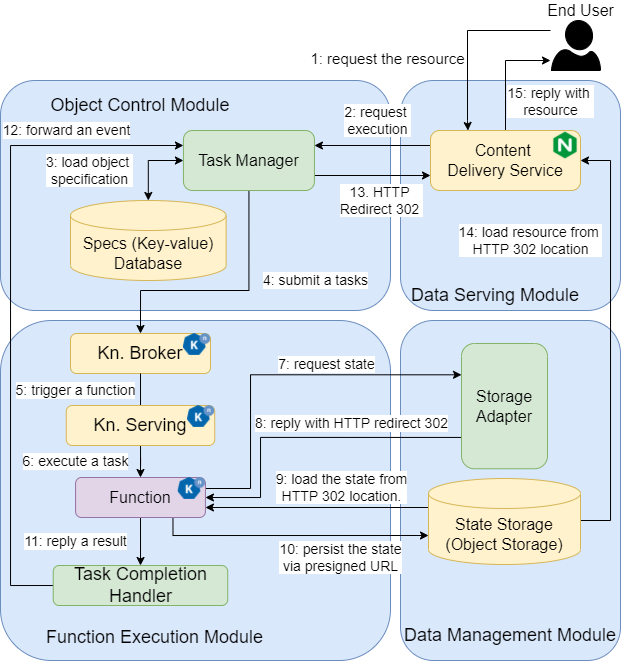

The diagram above was exported from draw.io. Its source (the exported page's mxGraphModel, read from the mxfile embedded in the PNG):
<mxGraphModel dx="593" dy="1540" grid="1" gridSize="10" guides="1" tooltips="1" connect="1" arrows="1" fold="1" page="1" pageScale="1" pageWidth="827" pageHeight="1169" math="0" shadow="0">
  <root>
    <mxCell id="0" />
    <mxCell id="1" parent="0" />
    <mxCell id="2" value="" style="rounded=1;whiteSpace=wrap;html=1;strokeColor=#6c8ebf;fillColor=#dae8fc;" parent="1" vertex="1">
      <mxGeometry x="490" y="30" width="220" height="230" as="geometry" />
    </mxCell>
    <mxCell id="3" value="" style="rounded=1;whiteSpace=wrap;html=1;fillColor=#dae8fc;strokeColor=#6c8ebf;" parent="1" vertex="1">
      <mxGeometry x="90" y="30" width="390" height="230" as="geometry" />
    </mxCell>
    <mxCell id="4" value="" style="rounded=1;whiteSpace=wrap;html=1;strokeColor=#6c8ebf;fillColor=#dae8fc;" parent="1" vertex="1">
      <mxGeometry x="490" y="270" width="220" height="340" as="geometry" />
    </mxCell>
    <mxCell id="5" value="" style="rounded=1;whiteSpace=wrap;html=1;strokeColor=#6c8ebf;fillColor=#dae8fc;" parent="1" vertex="1">
      <mxGeometry x="90" y="270" width="390" height="340" as="geometry" />
    </mxCell>
    <mxCell id="6" value="&lt;div style=&quot;font-size: 18px;&quot;&gt;Function Execution&amp;nbsp;&lt;span style=&quot;font-size: 18px;&quot;&gt;Module&lt;/span&gt;&lt;/div&gt;" style="text;html=1;strokeColor=none;fillColor=none;align=center;verticalAlign=middle;whiteSpace=wrap;rounded=0;fontSize=18;" parent="1" vertex="1">
      <mxGeometry x="105" y="570" width="279" height="33" as="geometry" />
    </mxCell>
    <mxCell id="7" value="Data Management Module" style="text;html=1;strokeColor=none;fillColor=none;align=center;verticalAlign=middle;whiteSpace=wrap;rounded=0;fontSize=18;" parent="1" vertex="1">
      <mxGeometry x="487" y="570" width="226" height="30" as="geometry" />
    </mxCell>
    <mxCell id="8" value="&lt;font style=&quot;font-size: 18px;&quot;&gt;Object Control Module&lt;/font&gt;" style="text;html=1;strokeColor=none;fillColor=none;align=center;verticalAlign=middle;whiteSpace=wrap;rounded=0;fontSize=18;" parent="1" vertex="1">
      <mxGeometry x="105" y="40" width="250" height="30" as="geometry" />
    </mxCell>
    <mxCell id="20" style="edgeStyle=orthogonalEdgeStyle;rounded=0;orthogonalLoop=1;jettySize=auto;html=1;exitX=1;exitY=0.5;exitDx=0;exitDy=0;entryX=1;entryY=0.5;entryDx=0;entryDy=0;exitPerimeter=0;" parent="1" source="DZC0j2qi3mUQKiAy01M3-163" target="35" edge="1">
      <mxGeometry relative="1" as="geometry">
        <Array as="points">
          <mxPoint x="670" y="470" />
          <mxPoint x="700" y="470" />
          <mxPoint x="700" y="110" />
        </Array>
      </mxGeometry>
    </mxCell>
    <mxCell id="188" value="14: load resource from &lt;br style=&quot;font-size: 14px;&quot;&gt;HTTP 302 location" style="edgeLabel;html=1;align=center;verticalAlign=middle;resizable=0;points=[];fontSize=14;" parent="20" vertex="1" connectable="0">
      <mxGeometry x="0.6775" relative="1" as="geometry">
        <mxPoint x="-80" y="42" as="offset" />
      </mxGeometry>
    </mxCell>
    <mxCell id="148" style="edgeStyle=orthogonalEdgeStyle;rounded=0;orthogonalLoop=1;jettySize=auto;html=1;exitX=0;exitY=0.75;exitDx=0;exitDy=0;entryX=1;entryY=0.5;entryDx=0;entryDy=0;" parent="1" source="21" target="116" edge="1">
      <mxGeometry relative="1" as="geometry">
        <Array as="points">
          <mxPoint x="350" y="387" />
          <mxPoint x="350" y="447" />
        </Array>
      </mxGeometry>
    </mxCell>
    <mxCell id="cvvHcejA6bY98ZG1DxMP-215" value="8: reply with HTTP redirect 302" style="edgeLabel;html=1;align=center;verticalAlign=middle;resizable=0;points=[];fontSize=14;" parent="148" vertex="1" connectable="0">
      <mxGeometry x="0.0978" y="-1" relative="1" as="geometry">
        <mxPoint x="63" y="-13" as="offset" />
      </mxGeometry>
    </mxCell>
    <mxCell id="21" value="&lt;span style=&quot;font-size: 16px;&quot;&gt;Storage Adapter&lt;/span&gt;" style="rounded=1;whiteSpace=wrap;html=1;fillColor=#d5e8d4;strokeColor=#82b366;fontSize=16;" parent="1" vertex="1">
      <mxGeometry x="551" y="293" width="86" height="125.25" as="geometry" />
    </mxCell>
    <mxCell id="22" style="edgeStyle=orthogonalEdgeStyle;rounded=0;orthogonalLoop=1;jettySize=auto;html=1;exitX=0.5;exitY=1;exitDx=0;exitDy=0;entryX=0.5;entryY=0;entryDx=0;entryDy=0;" parent="1" source="24" target="95" edge="1">
      <mxGeometry relative="1" as="geometry">
        <Array as="points">
          <mxPoint x="338" y="240" />
          <mxPoint x="230" y="240" />
        </Array>
        <mxPoint x="209.6199999999999" y="185.5" as="targetPoint" />
      </mxGeometry>
    </mxCell>
    <mxCell id="173" value="4: submit a tasks" style="edgeLabel;html=1;align=center;verticalAlign=middle;resizable=0;points=[];fontSize=14;" parent="22" vertex="1" connectable="0">
      <mxGeometry x="-0.2695" y="-2" relative="1" as="geometry">
        <mxPoint x="68" y="-2" as="offset" />
      </mxGeometry>
    </mxCell>
    <mxCell id="192" style="edgeStyle=orthogonalEdgeStyle;rounded=0;orthogonalLoop=1;jettySize=auto;html=1;exitX=0;exitY=0.5;exitDx=0;exitDy=0;startArrow=classic;startFill=1;" parent="1" source="24" target="33" edge="1">
      <mxGeometry relative="1" as="geometry" />
    </mxCell>
    <mxCell id="194" value="3: load object &lt;br style=&quot;font-size: 14px;&quot;&gt;specification" style="edgeLabel;html=1;align=center;verticalAlign=middle;resizable=0;points=[];fontSize=14;" parent="192" vertex="1" connectable="0">
      <mxGeometry x="-0.2352" y="1" relative="1" as="geometry">
        <mxPoint x="-66" y="9" as="offset" />
      </mxGeometry>
    </mxCell>
    <mxCell id="193" style="edgeStyle=orthogonalEdgeStyle;rounded=0;orthogonalLoop=1;jettySize=auto;html=1;exitX=1;exitY=0.75;exitDx=0;exitDy=0;entryX=0;entryY=0.75;entryDx=0;entryDy=0;startArrow=none;startFill=0;" parent="1" source="24" target="35" edge="1">
      <mxGeometry relative="1" as="geometry" />
    </mxCell>
    <mxCell id="197" value="13. HTTP &lt;br style=&quot;font-size: 14px&quot;&gt;Redirect 302&amp;nbsp;" style="edgeLabel;html=1;align=center;verticalAlign=middle;resizable=0;points=[];fontSize=14;" parent="193" vertex="1" connectable="0">
      <mxGeometry x="-0.1894" relative="1" as="geometry">
        <mxPoint x="20" y="25" as="offset" />
      </mxGeometry>
    </mxCell>
    <mxCell id="24" value="&lt;span style=&quot;font-size: 16px;&quot;&gt;Task Manager&lt;/span&gt;" style="rounded=1;whiteSpace=wrap;html=1;fillColor=#d5e8d4;strokeColor=#82b366;fontSize=16;" parent="1" vertex="1">
      <mxGeometry x="272.94" y="80" width="131" height="60" as="geometry" />
    </mxCell>
    <mxCell id="33" value="Specs (Key-value)&lt;br style=&quot;font-size: 16px;&quot;&gt;Database" style="shape=cylinder3;whiteSpace=wrap;html=1;boundedLbl=1;backgroundOutline=1;size=15;fillColor=#fff2cc;strokeColor=#d6b656;fontSize=16;" parent="1" vertex="1">
      <mxGeometry x="160" y="150" width="155.62" height="80" as="geometry" />
    </mxCell>
    <mxCell id="34" style="edgeStyle=orthogonalEdgeStyle;rounded=0;orthogonalLoop=1;jettySize=auto;html=1;exitX=0;exitY=0.25;exitDx=0;exitDy=0;entryX=1;entryY=0.25;entryDx=0;entryDy=0;" parent="1" source="35" target="24" edge="1">
      <mxGeometry relative="1" as="geometry">
        <Array as="points" />
        <mxPoint x="400" y="95" as="targetPoint" />
      </mxGeometry>
    </mxCell>
    <mxCell id="169" value="2: request &lt;br&gt;execution" style="edgeLabel;html=1;align=center;verticalAlign=middle;resizable=0;points=[];fontSize=14;" parent="34" vertex="1" connectable="0">
      <mxGeometry x="-0.2471" y="1" relative="1" as="geometry">
        <mxPoint x="-10" y="-26" as="offset" />
      </mxGeometry>
    </mxCell>
    <mxCell id="198" style="edgeStyle=orthogonalEdgeStyle;rounded=0;orthogonalLoop=1;jettySize=auto;html=1;exitX=0.5;exitY=0;exitDx=0;exitDy=0;startArrow=none;startFill=0;" parent="1" source="35" edge="1">
      <mxGeometry relative="1" as="geometry">
        <mxPoint x="640" y="10" as="targetPoint" />
        <Array as="points">
          <mxPoint x="595" y="10" />
        </Array>
      </mxGeometry>
    </mxCell>
    <mxCell id="199" value="15: reply with &lt;br&gt;resource" style="edgeLabel;html=1;align=center;verticalAlign=middle;resizable=0;points=[];fontSize=14;" parent="198" vertex="1" connectable="0">
      <mxGeometry x="-0.7768" y="-2" relative="1" as="geometry">
        <mxPoint x="43" y="-17" as="offset" />
      </mxGeometry>
    </mxCell>
    <mxCell id="35" value="Content &lt;br&gt;Delivery Service" style="rounded=1;whiteSpace=wrap;html=1;fillColor=#fff2cc;strokeColor=#d6b656;fontSize=16;" parent="1" vertex="1">
      <mxGeometry x="520" y="80" width="150" height="60" as="geometry" />
    </mxCell>
    <mxCell id="36" value="Data Serving Module" style="text;html=1;strokeColor=none;fillColor=none;align=center;verticalAlign=middle;whiteSpace=wrap;rounded=0;fontSize=18;" parent="1" vertex="1">
      <mxGeometry x="480" y="230" width="210" height="30" as="geometry" />
    </mxCell>
    <mxCell id="41" style="edgeStyle=orthogonalEdgeStyle;rounded=0;orthogonalLoop=1;jettySize=auto;html=1;entryX=0.25;entryY=0;entryDx=0;entryDy=0;" parent="1" target="35" edge="1">
      <mxGeometry relative="1" as="geometry">
        <mxPoint x="640" y="-20" as="sourcePoint" />
        <Array as="points">
          <mxPoint x="557" y="-20" />
          <mxPoint x="557" y="70" />
          <mxPoint x="558" y="70" />
        </Array>
      </mxGeometry>
    </mxCell>
    <mxCell id="165" value="1: request the resource" style="edgeLabel;html=1;align=center;verticalAlign=middle;resizable=0;points=[];fontSize=15;" parent="41" vertex="1" connectable="0">
      <mxGeometry x="-0.1316" y="-2" relative="1" as="geometry">
        <mxPoint x="-84" y="30" as="offset" />
      </mxGeometry>
    </mxCell>
    <mxCell id="42" value="" style="verticalLabelPosition=bottom;html=1;verticalAlign=top;align=center;strokeColor=default;fillColor=#000000;shape=mxgraph.azure.user;fontFamily=Helvetica;fontSize=12;fontColor=default;" parent="1" vertex="1">
      <mxGeometry x="641" y="-30" width="49" height="50" as="geometry" />
    </mxCell>
    <mxCell id="95" value="&lt;font style=&quot;font-size: 18px&quot;&gt;Kn. Broker&lt;br style=&quot;font-size: 18px&quot;&gt;&lt;/font&gt;" style="rounded=1;whiteSpace=wrap;html=1;fillColor=#fff2cc;strokeColor=#d6b656;align=center;fontSize=18;" parent="1" vertex="1">
      <mxGeometry x="160" y="283" width="140" height="40" as="geometry" />
    </mxCell>
    <mxCell id="101" value="" style="shape=image;verticalLabelPosition=bottom;labelBackgroundColor=#ffffff;verticalAlign=top;aspect=fixed;imageAspect=0;image=https://knative.dev/docs/images/logo/rgb/knative-logo-rgb.png;" parent="1" vertex="1">
      <mxGeometry x="272.94" y="283" width="27.15" height="21.92" as="geometry" />
    </mxCell>
    <mxCell id="110" style="edgeStyle=orthogonalEdgeStyle;rounded=0;orthogonalLoop=1;jettySize=auto;html=1;entryX=0.5;entryY=0;entryDx=0;entryDy=0;fontSize=18;exitX=0.5;exitY=1;exitDx=0;exitDy=0;" parent="1" source="95" target="113" edge="1">
      <mxGeometry relative="1" as="geometry">
        <mxPoint x="208.99999999999955" y="432.5" as="sourcePoint" />
        <Array as="points">
          <mxPoint x="230" y="370" />
          <mxPoint x="230" y="370" />
        </Array>
        <mxPoint x="209.6300000000001" y="472.5" as="targetPoint" />
      </mxGeometry>
    </mxCell>
    <mxCell id="118" style="edgeStyle=orthogonalEdgeStyle;rounded=0;orthogonalLoop=1;jettySize=auto;html=1;entryX=0.5;entryY=0;entryDx=0;entryDy=0;fontSize=15;" parent="1" source="113" target="116" edge="1">
      <mxGeometry relative="1" as="geometry" />
    </mxCell>
    <mxCell id="cvvHcejA6bY98ZG1DxMP-221" value="6: execute a task" style="edgeLabel;html=1;align=center;verticalAlign=middle;resizable=0;points=[];fontSize=14;" parent="118" vertex="1" connectable="0">
      <mxGeometry x="-0.7722" y="1" relative="1" as="geometry">
        <mxPoint x="-66" y="10" as="offset" />
      </mxGeometry>
    </mxCell>
    <mxCell id="132" style="edgeStyle=orthogonalEdgeStyle;rounded=0;orthogonalLoop=1;jettySize=auto;html=1;exitX=0;exitY=0.5;exitDx=0;exitDy=0;entryX=0;entryY=0.25;entryDx=0;entryDy=0;fontSize=15;startArrow=none;startFill=0;" parent="1" source="133" target="24" edge="1">
      <mxGeometry relative="1" as="geometry">
        <mxPoint x="377.5" y="303.5" as="targetPoint" />
        <Array as="points">
          <mxPoint x="100" y="535" />
          <mxPoint x="100" y="95" />
        </Array>
      </mxGeometry>
    </mxCell>
    <mxCell id="182" value="12: forward an event" style="edgeLabel;html=1;align=center;verticalAlign=middle;resizable=0;points=[];fontSize=14;" parent="132" vertex="1" connectable="0">
      <mxGeometry x="-0.0852" y="1" relative="1" as="geometry">
        <mxPoint x="57" y="-198" as="offset" />
      </mxGeometry>
    </mxCell>
    <mxCell id="133" value="&lt;span style=&quot;font-size: 18px;&quot;&gt;Task Completion Handler&lt;/span&gt;" style="rounded=1;whiteSpace=wrap;html=1;fillColor=#d5e8d4;strokeColor=#82b366;fontSize=18;" parent="1" vertex="1">
      <mxGeometry x="142.73000000000002" y="515" width="174.51" height="40" as="geometry" />
    </mxCell>
    <mxCell id="135" style="edgeStyle=orthogonalEdgeStyle;rounded=0;orthogonalLoop=1;jettySize=auto;html=1;exitX=0.5;exitY=1;exitDx=0;exitDy=0;fontSize=15;startArrow=none;startFill=0;entryX=0.5;entryY=0;entryDx=0;entryDy=0;" parent="1" source="116" target="133" edge="1">
      <mxGeometry relative="1" as="geometry">
        <mxPoint x="185" y="620" as="targetPoint" />
        <Array as="points">
          <mxPoint x="230" y="510" />
          <mxPoint x="230" y="510" />
        </Array>
      </mxGeometry>
    </mxCell>
    <mxCell id="cvvHcejA6bY98ZG1DxMP-220" value="11: reply a result" style="edgeLabel;html=1;align=center;verticalAlign=middle;resizable=0;points=[];fontSize=14;" parent="135" vertex="1" connectable="0">
      <mxGeometry x="-0.2306" y="1" relative="1" as="geometry">
        <mxPoint x="-66" y="5" as="offset" />
      </mxGeometry>
    </mxCell>
    <mxCell id="cvvHcejA6bY98ZG1DxMP-212" style="edgeStyle=orthogonalEdgeStyle;rounded=0;orthogonalLoop=1;jettySize=auto;html=1;exitX=0;exitY=0;exitDx=0;exitDy=29;exitPerimeter=0;entryX=1;entryY=0.75;entryDx=0;entryDy=0;fontSize=14;" parent="1" source="DZC0j2qi3mUQKiAy01M3-163" target="116" edge="1">
      <mxGeometry relative="1" as="geometry" />
    </mxCell>
    <mxCell id="cvvHcejA6bY98ZG1DxMP-218" value="&lt;div&gt;9: load the state from&lt;/div&gt;&lt;div&gt;HTTP 302 location.&lt;/div&gt;" style="edgeLabel;html=1;align=center;verticalAlign=middle;resizable=0;points=[];fontSize=14;" parent="cvvHcejA6bY98ZG1DxMP-212" vertex="1" connectable="0">
      <mxGeometry x="-0.0856" y="1" relative="1" as="geometry">
        <mxPoint x="14" y="-21" as="offset" />
      </mxGeometry>
    </mxCell>
    <mxCell id="DZC0j2qi3mUQKiAy01M3-163" value="&lt;div style=&quot;font-size: 16px;&quot;&gt;&lt;font style=&quot;font-size: 16px;&quot;&gt;State Storage&lt;/font&gt;&lt;/div&gt;&lt;div style=&quot;font-size: 16px;&quot;&gt;&lt;font style=&quot;font-size: 16px;&quot;&gt;(Object Storage)&lt;/font&gt;&lt;/div&gt;" style="shape=cylinder3;whiteSpace=wrap;html=1;boundedLbl=1;backgroundOutline=1;size=15;fontFamily=Helvetica;fontSize=16;fontColor=default;align=center;strokeColor=#d6b656;fillColor=#fff2cc;" parent="1" vertex="1">
      <mxGeometry x="518" y="428" width="152" height="86" as="geometry" />
    </mxCell>
    <mxCell id="8NrG4kU9CTVJ4KtCSl5M-200" value="5: trigger a function" style="edgeLabel;html=1;align=center;verticalAlign=middle;resizable=0;points=[];fontSize=14;" parent="1" vertex="1" connectable="0">
      <mxGeometry x="165.06000000000006" y="339.9999999999999" as="geometry" />
    </mxCell>
    <mxCell id="cvvHcejA6bY98ZG1DxMP-201" value="End User" style="text;html=1;align=center;verticalAlign=middle;resizable=0;points=[];autosize=1;strokeColor=none;fillColor=none;fontSize=16;" parent="1" vertex="1">
      <mxGeometry x="630" y="-50" width="80" height="20" as="geometry" />
    </mxCell>
    <mxCell id="cvvHcejA6bY98ZG1DxMP-211" style="edgeStyle=orthogonalEdgeStyle;rounded=0;orthogonalLoop=1;jettySize=auto;html=1;exitX=1;exitY=0.25;exitDx=0;exitDy=0;entryX=0;entryY=0.25;entryDx=0;entryDy=0;fontSize=14;" parent="1" source="116" target="21" edge="1">
      <mxGeometry relative="1" as="geometry">
        <Array as="points">
          <mxPoint x="340" y="438" />
          <mxPoint x="340" y="324" />
        </Array>
      </mxGeometry>
    </mxCell>
    <mxCell id="cvvHcejA6bY98ZG1DxMP-214" value="7: request state" style="edgeLabel;html=1;align=center;verticalAlign=middle;resizable=0;points=[];fontSize=14;" parent="cvvHcejA6bY98ZG1DxMP-211" vertex="1" connectable="0">
      <mxGeometry x="0.1891" y="2" relative="1" as="geometry">
        <mxPoint x="15" y="-9" as="offset" />
      </mxGeometry>
    </mxCell>
    <mxCell id="cvvHcejA6bY98ZG1DxMP-213" style="edgeStyle=orthogonalEdgeStyle;rounded=0;orthogonalLoop=1;jettySize=auto;html=1;exitX=0.75;exitY=1;exitDx=0;exitDy=0;entryX=0;entryY=0;entryDx=0;entryDy=57;entryPerimeter=0;fontSize=14;" parent="1" source="116" target="DZC0j2qi3mUQKiAy01M3-163" edge="1">
      <mxGeometry relative="1" as="geometry">
        <Array as="points">
          <mxPoint x="263" y="485" />
        </Array>
      </mxGeometry>
    </mxCell>
    <mxCell id="cvvHcejA6bY98ZG1DxMP-219" value="&lt;div&gt;10: persist the state&lt;/div&gt;&lt;div&gt;via presigned URL&lt;/div&gt;" style="edgeLabel;html=1;align=center;verticalAlign=middle;resizable=0;points=[];fontSize=14;" parent="cvvHcejA6bY98ZG1DxMP-213" vertex="1" connectable="0">
      <mxGeometry x="0.2204" relative="1" as="geometry">
        <mxPoint x="18" y="22" as="offset" />
      </mxGeometry>
    </mxCell>
    <mxCell id="116" value="&lt;font style=&quot;font-size: 16px&quot;&gt;Function&lt;/font&gt;" style="rounded=1;whiteSpace=wrap;html=1;fillColor=#e1d5e7;strokeColor=#9673a6;" parent="1" vertex="1">
      <mxGeometry x="165.06" y="427" width="129.88" height="40" as="geometry" />
    </mxCell>
    <mxCell id="cvvHcejA6bY98ZG1DxMP-209" value="" style="shape=image;verticalLabelPosition=bottom;labelBackgroundColor=#ffffff;verticalAlign=top;aspect=fixed;imageAspect=0;image=https://knative.dev/docs/images/logo/rgb/knative-logo-rgb.png;" parent="1" vertex="1">
      <mxGeometry x="267.79" y="427" width="27.15" height="21.92" as="geometry" />
    </mxCell>
    <mxCell id="113" value="&lt;font style=&quot;font-size: 16px&quot;&gt;&lt;span style=&quot;font-size: 18px&quot;&gt;Kn. Serving&lt;/span&gt;&lt;br style=&quot;font-size: 16px&quot;&gt;&lt;/font&gt;" style="rounded=1;whiteSpace=wrap;html=1;fillColor=#fff2cc;strokeColor=#d6b656;align=center;fontSize=16;" parent="1" vertex="1">
      <mxGeometry x="155.77" y="355" width="148.44" height="40" as="geometry" />
    </mxCell>
    <mxCell id="cvvHcejA6bY98ZG1DxMP-208" value="" style="shape=image;verticalLabelPosition=bottom;labelBackgroundColor=#ffffff;verticalAlign=top;aspect=fixed;imageAspect=0;image=https://knative.dev/docs/images/logo/rgb/knative-logo-rgb.png;" parent="1" vertex="1">
      <mxGeometry x="277.06" y="355" width="27.15" height="21.92" as="geometry" />
    </mxCell>
    <mxCell id="cvvHcejA6bY98ZG1DxMP-217" value="" style="shape=image;verticalLabelPosition=bottom;labelBackgroundColor=default;verticalAlign=top;aspect=fixed;imageAspect=0;image=https://www.juliosblog.com/content/images/size/w2000/2016/06/nginx-smalllogo.png;" parent="1" vertex="1">
      <mxGeometry x="640" y="80" width="30" height="30" as="geometry" />
    </mxCell>
  </root>
</mxGraphModel>